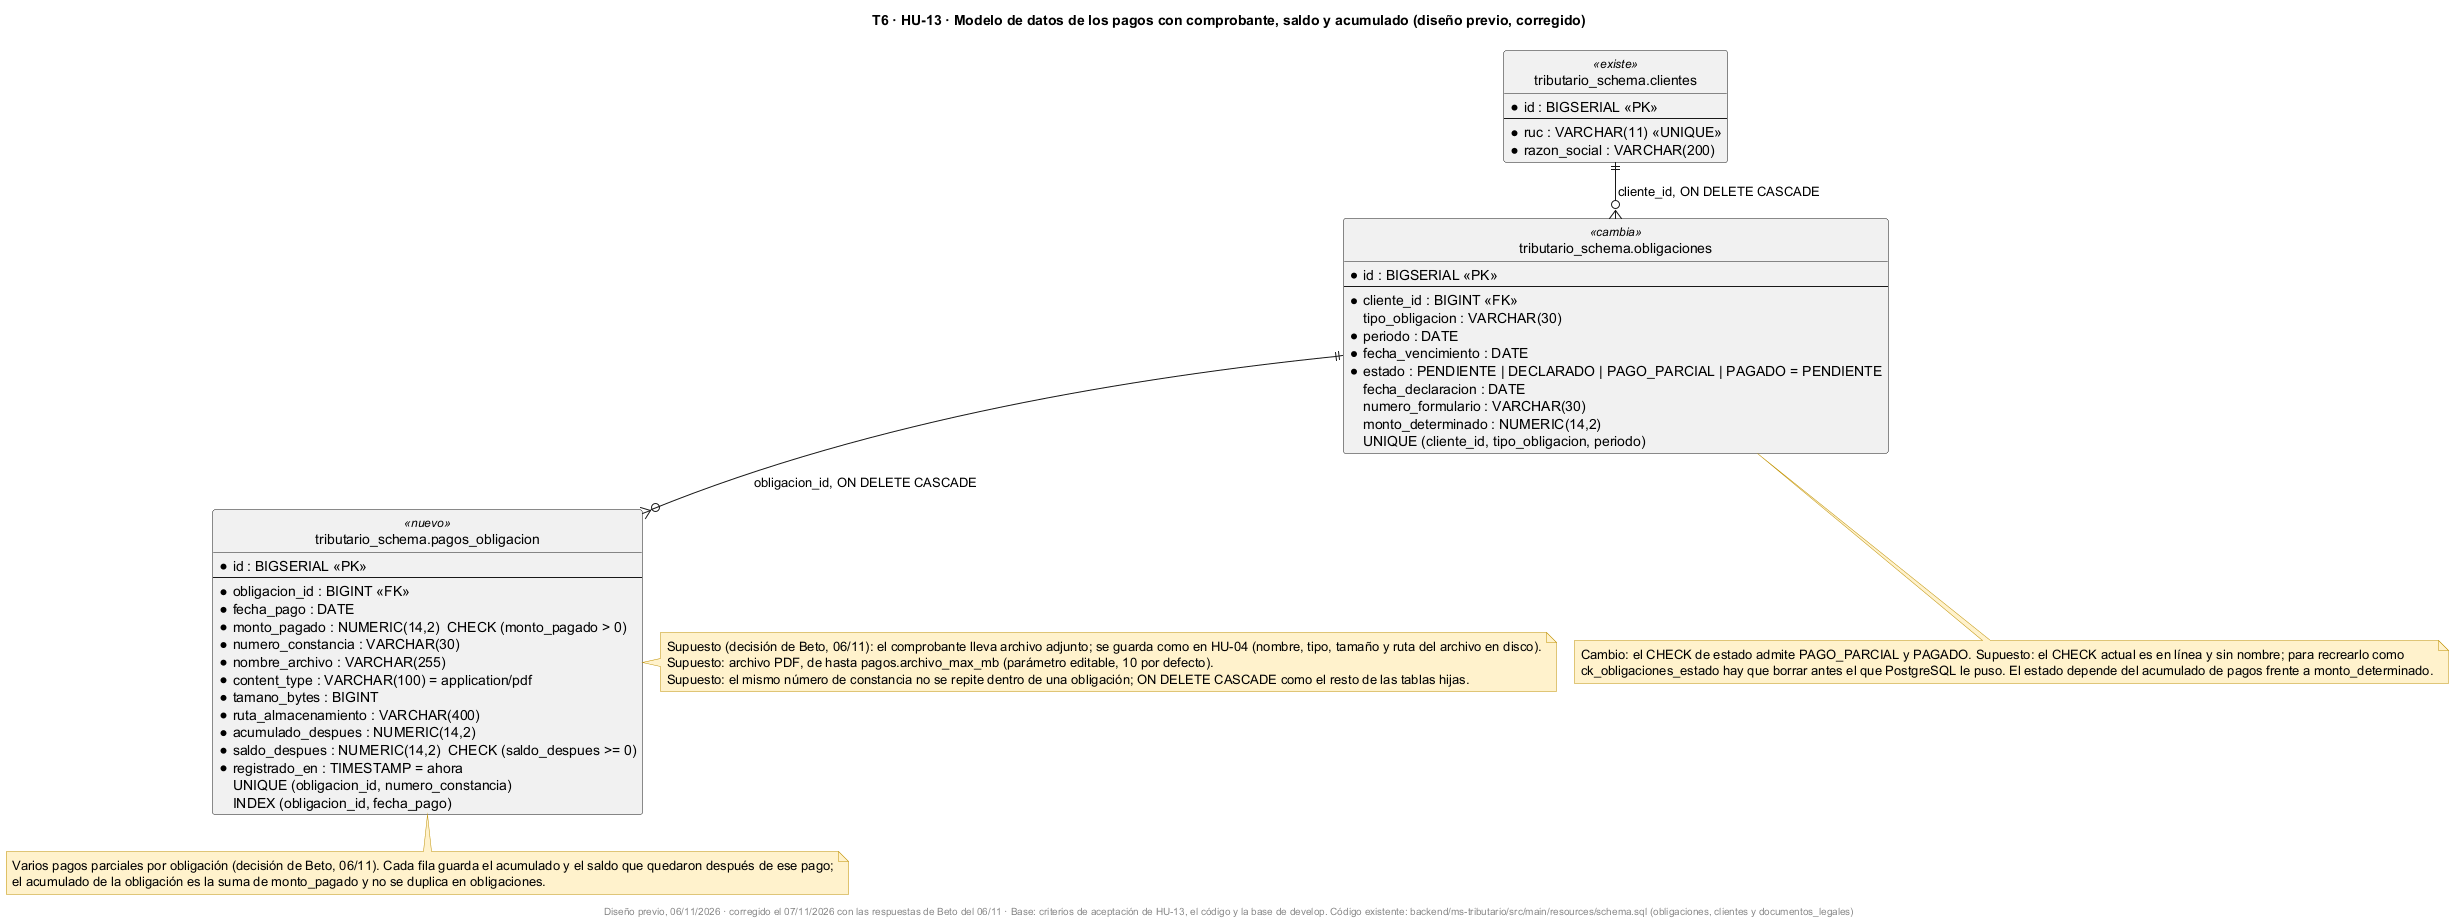

The diagram above was rendered by PlantUML. Its source (embedded in the PNG):
@startuml
!pragma layout smetana
title T6 · HU-13 · Modelo de datos de los pagos con comprobante, saldo y acumulado (diseño previo, corregido)
skinparam shadowing false
skinparam noteBackgroundColor #FFF2CC
skinparam noteBorderColor #BF9000
hide circle

entity "tributario_schema.clientes" as clientes <<existe>> {
  * id : BIGSERIAL <<PK>>
  --
  * ruc : VARCHAR(11) <<UNIQUE>>
  * razon_social : VARCHAR(200)
}
entity "tributario_schema.obligaciones" as obligaciones <<cambia>> {
  * id : BIGSERIAL <<PK>>
  --
  * cliente_id : BIGINT <<FK>>
    tipo_obligacion : VARCHAR(30)
  * periodo : DATE
  * fecha_vencimiento : DATE
  * estado : PENDIENTE | DECLARADO | PAGO_PARCIAL | PAGADO = PENDIENTE
    fecha_declaracion : DATE
    numero_formulario : VARCHAR(30)
    monto_determinado : NUMERIC(14,2)
  UNIQUE (cliente_id, tipo_obligacion, periodo)
}
entity "tributario_schema.pagos_obligacion" as pagos <<nuevo>> {
  * id : BIGSERIAL <<PK>>
  --
  * obligacion_id : BIGINT <<FK>>
  * fecha_pago : DATE
  * monto_pagado : NUMERIC(14,2)  CHECK (monto_pagado > 0)
  * numero_constancia : VARCHAR(30)
  * nombre_archivo : VARCHAR(255)
  * content_type : VARCHAR(100) = application/pdf
  * tamano_bytes : BIGINT
  * ruta_almacenamiento : VARCHAR(400)
  * acumulado_despues : NUMERIC(14,2)
  * saldo_despues : NUMERIC(14,2)  CHECK (saldo_despues >= 0)
  * registrado_en : TIMESTAMP = ahora
  UNIQUE (obligacion_id, numero_constancia)
  INDEX (obligacion_id, fecha_pago)
}

clientes ||--o{ obligaciones : cliente_id, ON DELETE CASCADE
obligaciones ||--o{ pagos : obligacion_id, ON DELETE CASCADE

note bottom of obligaciones
  Cambio: el CHECK de estado admite PAGO_PARCIAL y PAGADO. Supuesto: el CHECK actual es en línea y sin nombre; para recrearlo como
  ck_obligaciones_estado hay que borrar antes el que PostgreSQL le puso. El estado depende del acumulado de pagos frente a monto_determinado.
end note
note bottom of pagos
  Varios pagos parciales por obligación (decisión de Beto, 06/11). Cada fila guarda el acumulado y el saldo que quedaron después de ese pago;
  el acumulado de la obligación es la suma de monto_pagado y no se duplica en obligaciones.
end note
note right of pagos
  Supuesto (decisión de Beto, 06/11): el comprobante lleva archivo adjunto; se guarda como en HU-04 (nombre, tipo, tamaño y ruta del archivo en disco).
  Supuesto: archivo PDF, de hasta pagos.archivo_max_mb (parámetro editable, 10 por defecto).
  Supuesto: el mismo número de constancia no se repite dentro de una obligación; ON DELETE CASCADE como el resto de las tablas hijas.
end note
footer Diseño previo, 06/11/2026 · corregido el 07/11/2026 con las respuestas de Beto del 06/11 · Base: criterios de aceptación de HU-13, el código y la base de develop. Código existente: backend/ms-tributario/src/main/resources/schema.sql (obligaciones, clientes y documentos_legales)
@enduml